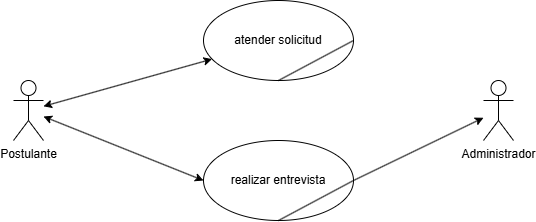

The diagram above was exported from draw.io. Its source (the exported page's mxGraphModel, read from the mxfile embedded in the PNG):
<mxGraphModel dx="1442" dy="608" grid="1" gridSize="10" guides="1" tooltips="1" connect="1" arrows="1" fold="1" page="0" pageScale="1" pageWidth="1169" pageHeight="827" math="0" shadow="0">
  <root>
    <mxCell id="0" />
    <mxCell id="1" parent="0" />
    <mxCell id="2" value="" style="rounded=0;orthogonalLoop=1;jettySize=auto;html=1;startArrow=classic;startFill=1;" edge="1" source="3" target="4" parent="1">
      <mxGeometry relative="1" as="geometry" />
    </mxCell>
    <mxCell id="3" value="Postulante" style="shape=umlActor;verticalLabelPosition=bottom;verticalAlign=top;html=1;outlineConnect=0;" vertex="1" parent="1">
      <mxGeometry x="-30" y="150" width="30" height="60" as="geometry" />
    </mxCell>
    <mxCell id="4" value="atender solicitud" style="ellipse;whiteSpace=wrap;html=1;verticalAlign=middle;align=center;" vertex="1" parent="1">
      <mxGeometry x="160" y="70" width="150" height="80" as="geometry" />
    </mxCell>
    <mxCell id="5" value="" style="endArrow=none;html=1;rounded=0;entryX=1;entryY=0.5;entryDx=0;entryDy=0;exitX=0.5;exitY=1;exitDx=0;exitDy=0;" edge="1" source="4" target="4" parent="1">
      <mxGeometry width="50" height="50" relative="1" as="geometry">
        <mxPoint x="130" y="190" as="sourcePoint" />
        <mxPoint x="180" y="140" as="targetPoint" />
      </mxGeometry>
    </mxCell>
    <mxCell id="6" style="rounded=0;orthogonalLoop=1;jettySize=auto;html=1;exitX=0;exitY=0.5;exitDx=0;exitDy=0;startArrow=classic;startFill=1;" edge="1" source="8" target="3" parent="1">
      <mxGeometry relative="1" as="geometry" />
    </mxCell>
    <mxCell id="7" style="rounded=0;orthogonalLoop=1;jettySize=auto;html=1;exitX=1;exitY=0.5;exitDx=0;exitDy=0;" edge="1" source="8" target="10" parent="1">
      <mxGeometry relative="1" as="geometry" />
    </mxCell>
    <mxCell id="8" value="realizar entrevista" style="ellipse;whiteSpace=wrap;html=1;verticalAlign=middle;align=center;" vertex="1" parent="1">
      <mxGeometry x="160" y="210" width="150" height="80" as="geometry" />
    </mxCell>
    <mxCell id="9" value="" style="endArrow=none;html=1;rounded=0;entryX=1;entryY=0.5;entryDx=0;entryDy=0;exitX=0.5;exitY=1;exitDx=0;exitDy=0;" edge="1" source="8" target="8" parent="1">
      <mxGeometry width="50" height="50" relative="1" as="geometry">
        <mxPoint x="220" y="270" as="sourcePoint" />
        <mxPoint x="295" y="230" as="targetPoint" />
      </mxGeometry>
    </mxCell>
    <mxCell id="10" value="Administrador" style="shape=umlActor;verticalLabelPosition=bottom;verticalAlign=top;html=1;outlineConnect=0;" vertex="1" parent="1">
      <mxGeometry x="440" y="150" width="30" height="60" as="geometry" />
    </mxCell>
  </root>
</mxGraphModel>